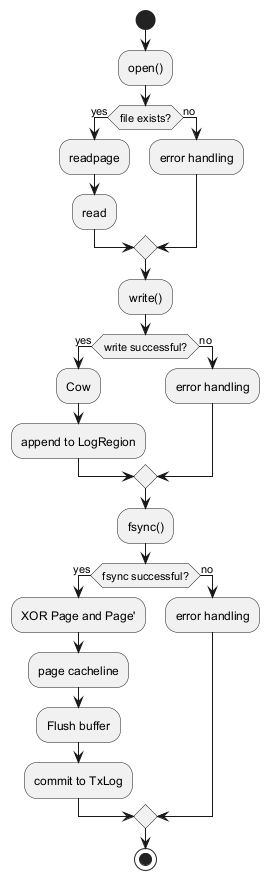

The diagram above was rendered by PlantUML. Its source (embedded in the PNG):
@startuml
start
:open();
if (file exists?) then (yes)
  :readpage;
  :read;
else (no)
  :error handling;
endif
:write();
if (write successful?) then (yes)
  :Cow;
  :append to LogRegion;
else (no)
  :error handling;
endif
:fsync();
if (fsync successful?) then (yes)
  :XOR Page and Page';
  :page cacheline;
  :Flush buffer;
  :commit to TxLog;
else (no)
  :error handling;
endif
stop
@enduml